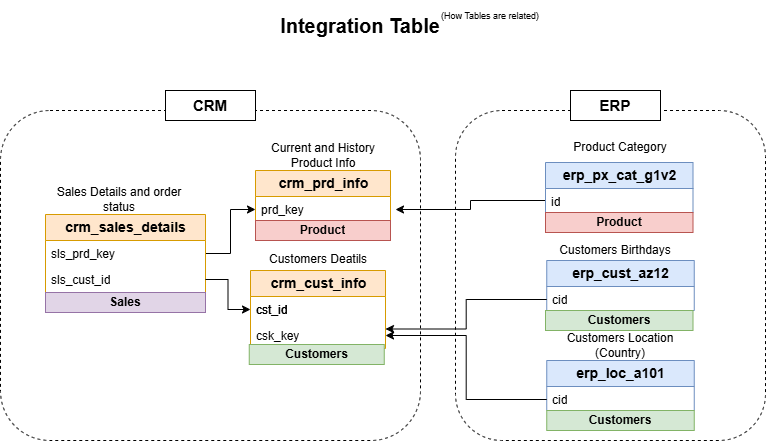

The diagram above was exported from draw.io. Its source (the exported page's mxGraphModel, read from the mxfile embedded in the PNG):
<mxGraphModel dx="1493" dy="907" grid="1" gridSize="10" guides="1" tooltips="1" connect="1" arrows="1" fold="1" page="1" pageScale="1" pageWidth="850" pageHeight="1100" math="0" shadow="0">
  <root>
    <mxCell id="0" />
    <mxCell id="1" parent="0" />
    <mxCell id="ugjakPnoPxz_vMiMqI-k-10" parent="1" style="swimlane;fontStyle=0;childLayout=stackLayout;horizontal=1;startSize=26;fillColor=#ffe6cc;horizontalStack=0;resizeParent=1;resizeParentMax=0;resizeLast=0;collapsible=1;marginBottom=0;html=1;strokeColor=#d79b00;" value="&lt;font style=&quot;font-size: 14px;&quot;&gt;&lt;b&gt;crm_cust_info&lt;/b&gt;&lt;/font&gt;" vertex="1">
      <mxGeometry height="78" width="135" x="290" y="550" as="geometry" />
    </mxCell>
    <mxCell id="ugjakPnoPxz_vMiMqI-k-80" parent="ugjakPnoPxz_vMiMqI-k-10" style="text;strokeColor=none;fillColor=none;align=left;verticalAlign=top;spacingLeft=4;spacingRight=4;overflow=hidden;rotatable=0;points=[[0,0.5],[1,0.5]];portConstraint=eastwest;whiteSpace=wrap;html=1;" value="cst_id" vertex="1">
      <mxGeometry height="26" width="135" y="26" as="geometry" />
    </mxCell>
    <mxCell id="ugjakPnoPxz_vMiMqI-k-99" parent="ugjakPnoPxz_vMiMqI-k-10" style="text;strokeColor=none;fillColor=none;align=left;verticalAlign=top;spacingLeft=4;spacingRight=4;overflow=hidden;rotatable=0;points=[[0,0.5],[1,0.5]];portConstraint=eastwest;whiteSpace=wrap;html=1;" value="csk_key" vertex="1">
      <mxGeometry height="26" width="135" y="52" as="geometry" />
    </mxCell>
    <mxCell id="ugjakPnoPxz_vMiMqI-k-11" parent="1" style="text;strokeColor=none;fillColor=none;align=left;verticalAlign=top;spacingLeft=4;spacingRight=4;overflow=hidden;rotatable=0;points=[[0,0.5],[1,0.5]];portConstraint=eastwest;whiteSpace=wrap;html=1;" value="cst_id" vertex="1">
      <mxGeometry height="26" width="140" x="290" y="576" as="geometry" />
    </mxCell>
    <mxCell id="ugjakPnoPxz_vMiMqI-k-15" parent="1" style="swimlane;fontStyle=0;childLayout=stackLayout;horizontal=1;startSize=26;fillColor=#ffe6cc;horizontalStack=0;resizeParent=1;resizeParentMax=0;resizeLast=0;collapsible=1;marginBottom=0;html=1;strokeColor=#d79b00;" value="&lt;font style=&quot;font-size: 14px;&quot;&gt;&lt;b&gt;crm_prd_info&lt;/b&gt;&lt;/font&gt;" vertex="1">
      <mxGeometry height="50" width="135" x="295" y="450" as="geometry" />
    </mxCell>
    <mxCell id="ugjakPnoPxz_vMiMqI-k-16" parent="1" style="text;strokeColor=none;fillColor=none;align=left;verticalAlign=top;spacingLeft=4;spacingRight=4;overflow=hidden;rotatable=0;points=[[0,0.5],[1,0.5]];portConstraint=eastwest;whiteSpace=wrap;html=1;" value="prd_key" vertex="1">
      <mxGeometry height="26" width="140" x="295" y="476" as="geometry" />
    </mxCell>
    <mxCell id="ugjakPnoPxz_vMiMqI-k-37" edge="1" parent="1" source="ugjakPnoPxz_vMiMqI-k-17" style="edgeStyle=orthogonalEdgeStyle;rounded=0;orthogonalLoop=1;jettySize=auto;html=1;" target="ugjakPnoPxz_vMiMqI-k-16">
      <mxGeometry relative="1" as="geometry" />
    </mxCell>
    <mxCell id="ugjakPnoPxz_vMiMqI-k-17" parent="1" style="swimlane;fontStyle=0;childLayout=stackLayout;horizontal=1;startSize=26;fillColor=#ffe6cc;horizontalStack=0;resizeParent=1;resizeParentMax=0;resizeLast=0;collapsible=1;marginBottom=0;html=1;strokeColor=#d79b00;" value="&lt;font style=&quot;font-size: 14px;&quot;&gt;&lt;b&gt;crm_sales_details&lt;/b&gt;&lt;/font&gt;" vertex="1">
      <mxGeometry height="78" width="160" x="85" y="494" as="geometry">
        <mxRectangle height="30" width="160" x="70" y="234" as="alternateBounds" />
      </mxGeometry>
    </mxCell>
    <mxCell id="ugjakPnoPxz_vMiMqI-k-20" parent="ugjakPnoPxz_vMiMqI-k-17" style="text;strokeColor=none;fillColor=none;align=left;verticalAlign=top;spacingLeft=4;spacingRight=4;overflow=hidden;rotatable=0;points=[[0,0.5],[1,0.5]];portConstraint=eastwest;whiteSpace=wrap;html=1;" value="sls_prd_key" vertex="1">
      <mxGeometry height="26" width="160" y="26" as="geometry" />
    </mxCell>
    <mxCell id="ugjakPnoPxz_vMiMqI-k-35" parent="ugjakPnoPxz_vMiMqI-k-17" style="text;strokeColor=none;fillColor=none;align=left;verticalAlign=top;spacingLeft=4;spacingRight=4;overflow=hidden;rotatable=0;points=[[0,0.5],[1,0.5]];portConstraint=eastwest;whiteSpace=wrap;html=1;" value="sls_cust_id" vertex="1">
      <mxGeometry height="26" width="160" y="52" as="geometry" />
    </mxCell>
    <mxCell id="ugjakPnoPxz_vMiMqI-k-36" edge="1" parent="1" source="ugjakPnoPxz_vMiMqI-k-35" style="edgeStyle=orthogonalEdgeStyle;rounded=0;orthogonalLoop=1;jettySize=auto;html=1;entryX=0;entryY=0.5;entryDx=0;entryDy=0;" target="ugjakPnoPxz_vMiMqI-k-11">
      <mxGeometry relative="1" as="geometry" />
    </mxCell>
    <mxCell id="ugjakPnoPxz_vMiMqI-k-41" parent="1" style="swimlane;fontStyle=0;childLayout=stackLayout;horizontal=1;startSize=26;fillColor=#dae8fc;horizontalStack=0;resizeParent=1;resizeParentMax=0;resizeLast=0;collapsible=1;marginBottom=0;html=1;strokeColor=#6c8ebf;" value="&lt;span style=&quot;font-size: 14px;&quot;&gt;&lt;b&gt;erp_cust_az12&lt;/b&gt;&lt;/span&gt;" vertex="1">
      <mxGeometry height="50" width="147.5" x="586.25" y="540" as="geometry" />
    </mxCell>
    <mxCell id="ugjakPnoPxz_vMiMqI-k-103" edge="1" parent="1" source="ugjakPnoPxz_vMiMqI-k-42" style="edgeStyle=orthogonalEdgeStyle;rounded=0;orthogonalLoop=1;jettySize=auto;html=1;entryX=1;entryY=0.75;entryDx=0;entryDy=0;" target="ugjakPnoPxz_vMiMqI-k-10">
      <mxGeometry relative="1" as="geometry" />
    </mxCell>
    <mxCell id="ugjakPnoPxz_vMiMqI-k-42" parent="1" style="text;strokeColor=none;fillColor=none;align=left;verticalAlign=top;spacingLeft=4;spacingRight=4;overflow=hidden;rotatable=0;points=[[0,0.5],[1,0.5]];portConstraint=eastwest;whiteSpace=wrap;html=1;" value="cid" vertex="1">
      <mxGeometry height="26" width="140" x="586.25" y="566" as="geometry" />
    </mxCell>
    <mxCell id="ugjakPnoPxz_vMiMqI-k-100" parent="1" style="swimlane;fontStyle=0;childLayout=stackLayout;horizontal=1;startSize=26;fillColor=#dae8fc;horizontalStack=0;resizeParent=1;resizeParentMax=0;resizeLast=0;collapsible=1;marginBottom=0;html=1;strokeColor=#6c8ebf;" value="&lt;span style=&quot;font-size: 14px;&quot;&gt;&lt;b&gt;erp_loc_a101&lt;/b&gt;&lt;/span&gt;" vertex="1">
      <mxGeometry height="50" width="147.5" x="586.25" y="640" as="geometry" />
    </mxCell>
    <mxCell id="ugjakPnoPxz_vMiMqI-k-102" edge="1" parent="1" source="ugjakPnoPxz_vMiMqI-k-101" style="edgeStyle=orthogonalEdgeStyle;rounded=0;orthogonalLoop=1;jettySize=auto;html=1;entryX=1;entryY=0.5;entryDx=0;entryDy=0;" target="ugjakPnoPxz_vMiMqI-k-99">
      <mxGeometry relative="1" as="geometry" />
    </mxCell>
    <mxCell id="ugjakPnoPxz_vMiMqI-k-101" parent="1" style="text;strokeColor=none;fillColor=none;align=left;verticalAlign=top;spacingLeft=4;spacingRight=4;overflow=hidden;rotatable=0;points=[[0,0.5],[1,0.5]];portConstraint=eastwest;whiteSpace=wrap;html=1;" value="cid" vertex="1">
      <mxGeometry height="26" width="140" x="586.25" y="666" as="geometry" />
    </mxCell>
    <mxCell id="ugjakPnoPxz_vMiMqI-k-106" edge="1" parent="1" source="ugjakPnoPxz_vMiMqI-k-104" style="edgeStyle=orthogonalEdgeStyle;rounded=0;orthogonalLoop=1;jettySize=auto;html=1;entryX=1;entryY=0.5;entryDx=0;entryDy=0;" target="ugjakPnoPxz_vMiMqI-k-16">
      <mxGeometry relative="1" x="0.0566" as="geometry">
        <Array as="points">
          <mxPoint x="510" y="480" />
          <mxPoint x="510" y="489" />
        </Array>
      </mxGeometry>
    </mxCell>
    <mxCell id="ugjakPnoPxz_vMiMqI-k-104" parent="1" style="swimlane;fontStyle=0;childLayout=stackLayout;horizontal=1;startSize=26;fillColor=#dae8fc;horizontalStack=0;resizeParent=1;resizeParentMax=0;resizeLast=0;collapsible=1;marginBottom=0;html=1;strokeColor=#6c8ebf;" value="&lt;span style=&quot;font-size: 14px;&quot;&gt;&lt;b&gt;erp_px_cat_g1v2&lt;/b&gt;&lt;/span&gt;" vertex="1">
      <mxGeometry height="50" width="147.5" x="585" y="442" as="geometry" />
    </mxCell>
    <mxCell id="ugjakPnoPxz_vMiMqI-k-105" parent="1" style="text;strokeColor=none;fillColor=none;align=left;verticalAlign=top;spacingLeft=4;spacingRight=4;overflow=hidden;rotatable=0;points=[[0,0.5],[1,0.5]];portConstraint=eastwest;whiteSpace=wrap;html=1;" value="id" vertex="1">
      <mxGeometry height="26" width="140" x="585" y="468" as="geometry" />
    </mxCell>
    <mxCell id="ugjakPnoPxz_vMiMqI-k-107" parent="1" style="text;html=1;whiteSpace=wrap;strokeColor=none;fillColor=none;align=center;verticalAlign=middle;rounded=0;" value="Customers Deatils" vertex="1">
      <mxGeometry height="30" width="147.5" x="283.75" y="524" as="geometry" />
    </mxCell>
    <mxCell id="ugjakPnoPxz_vMiMqI-k-108" parent="1" style="text;html=1;whiteSpace=wrap;strokeColor=none;fillColor=none;align=center;verticalAlign=middle;rounded=0;" value="Current and History Product Info" vertex="1">
      <mxGeometry height="30" width="147.5" x="288.75" y="420" as="geometry" />
    </mxCell>
    <mxCell id="ugjakPnoPxz_vMiMqI-k-109" parent="1" style="text;html=1;whiteSpace=wrap;strokeColor=none;fillColor=none;align=center;verticalAlign=middle;rounded=0;" value="Sales Details and order status" vertex="1">
      <mxGeometry height="30" width="147.5" x="85" y="464" as="geometry" />
    </mxCell>
    <mxCell id="ugjakPnoPxz_vMiMqI-k-110" parent="1" style="text;html=1;whiteSpace=wrap;strokeColor=none;fillColor=none;align=center;verticalAlign=middle;rounded=0;" value="Customers Birthdays" vertex="1">
      <mxGeometry height="30" width="147.5" x="581.25" y="515" as="geometry" />
    </mxCell>
    <mxCell id="ugjakPnoPxz_vMiMqI-k-111" parent="1" style="text;html=1;whiteSpace=wrap;strokeColor=none;fillColor=none;align=center;verticalAlign=middle;rounded=0;" value="Customers Location (Country)" vertex="1">
      <mxGeometry height="30" width="147.5" x="586.25" y="610" as="geometry" />
    </mxCell>
    <mxCell id="ugjakPnoPxz_vMiMqI-k-112" parent="1" style="text;html=1;whiteSpace=wrap;strokeColor=none;fillColor=none;align=center;verticalAlign=middle;rounded=0;" value="Product Category" vertex="1">
      <mxGeometry height="30" width="147.5" x="586.25" y="412" as="geometry" />
    </mxCell>
    <mxCell id="ugjakPnoPxz_vMiMqI-k-113" parent="1" style="rounded=1;whiteSpace=wrap;html=1;fillColor=none;roundedPerimeter=1;dashed=1;" value="" vertex="1">
      <mxGeometry height="330" width="420" x="40" y="390" as="geometry" />
    </mxCell>
    <mxCell id="ugjakPnoPxz_vMiMqI-k-115" parent="1" style="rounded=0;whiteSpace=wrap;html=1;" value="&lt;b&gt;&lt;font style=&quot;font-size: 15px;&quot;&gt;CRM&lt;/font&gt;&lt;/b&gt;" vertex="1">
      <mxGeometry height="30" width="90" x="205" y="370" as="geometry" />
    </mxCell>
    <mxCell id="ugjakPnoPxz_vMiMqI-k-116" parent="1" style="rounded=1;whiteSpace=wrap;html=1;fillColor=none;roundedPerimeter=1;dashed=1;" value="" vertex="1">
      <mxGeometry height="330" width="310" x="495" y="390" as="geometry" />
    </mxCell>
    <mxCell id="ugjakPnoPxz_vMiMqI-k-117" parent="1" style="rounded=0;whiteSpace=wrap;html=1;" value="&lt;span style=&quot;font-size: 15px;&quot;&gt;&lt;b&gt;ERP&lt;/b&gt;&lt;/span&gt;" vertex="1">
      <mxGeometry height="30" width="90" x="610" y="370" as="geometry" />
    </mxCell>
    <mxCell id="AqA_YDbl33dzhu4u3V_6-1" parent="1" style="text;html=1;strokeColor=#b85450;fillColor=#f8cecc;align=center;verticalAlign=middle;whiteSpace=wrap;overflow=hidden;" value="&lt;b&gt;Product&lt;/b&gt;" vertex="1">
      <mxGeometry height="20" width="135" x="295" y="500" as="geometry" />
    </mxCell>
    <mxCell id="AqA_YDbl33dzhu4u3V_6-2" parent="1" style="text;html=1;strokeColor=#b85450;fillColor=#f8cecc;align=center;verticalAlign=middle;whiteSpace=wrap;overflow=hidden;" value="&lt;b&gt;Product&lt;/b&gt;" vertex="1">
      <mxGeometry height="20" width="147.5" x="585" y="492" as="geometry" />
    </mxCell>
    <mxCell id="AqA_YDbl33dzhu4u3V_6-3" parent="1" style="text;html=1;strokeColor=#82b366;fillColor=#d5e8d4;align=center;verticalAlign=middle;whiteSpace=wrap;overflow=hidden;" value="&lt;b&gt;Customers&lt;/b&gt;" vertex="1">
      <mxGeometry height="20" width="135" x="288.75" y="624" as="geometry" />
    </mxCell>
    <mxCell id="AqA_YDbl33dzhu4u3V_6-4" parent="1" style="text;html=1;strokeColor=#82b366;fillColor=#d5e8d4;align=center;verticalAlign=middle;whiteSpace=wrap;overflow=hidden;" value="&lt;b&gt;Customers&lt;/b&gt;" vertex="1">
      <mxGeometry height="20" width="147.5" x="585" y="590" as="geometry" />
    </mxCell>
    <mxCell id="AqA_YDbl33dzhu4u3V_6-5" parent="1" style="text;html=1;strokeColor=#82b366;fillColor=#d5e8d4;align=center;verticalAlign=middle;whiteSpace=wrap;overflow=hidden;" value="&lt;b&gt;Customers&lt;/b&gt;" vertex="1">
      <mxGeometry height="20" width="147.5" x="586.25" y="690" as="geometry" />
    </mxCell>
    <mxCell id="AqA_YDbl33dzhu4u3V_6-6" parent="1" style="text;html=1;strokeColor=#9673a6;fillColor=#e1d5e7;align=center;verticalAlign=middle;whiteSpace=wrap;overflow=hidden;" value="&lt;b&gt;Sales&lt;/b&gt;" vertex="1">
      <mxGeometry height="20" width="160" x="85" y="572" as="geometry" />
    </mxCell>
    <mxCell id="AqA_YDbl33dzhu4u3V_6-7" parent="1" style="text;html=1;whiteSpace=wrap;strokeColor=none;fillColor=none;align=center;verticalAlign=middle;rounded=0;" value="&lt;b&gt;&lt;font style=&quot;font-size: 20px;&quot;&gt;Integration Table&lt;/font&gt;&lt;/b&gt;" vertex="1">
      <mxGeometry height="30" width="310" x="245" y="290" as="geometry" />
    </mxCell>
    <mxCell id="AqA_YDbl33dzhu4u3V_6-8" parent="1" style="text;html=1;whiteSpace=wrap;strokeColor=none;fillColor=none;align=center;verticalAlign=middle;rounded=0;" value="&lt;font style=&quot;font-size: 9px;&quot;&gt;(How Tables are related)&lt;/font&gt;" vertex="1">
      <mxGeometry height="30" width="160" x="450" y="280" as="geometry" />
    </mxCell>
  </root>
</mxGraphModel>